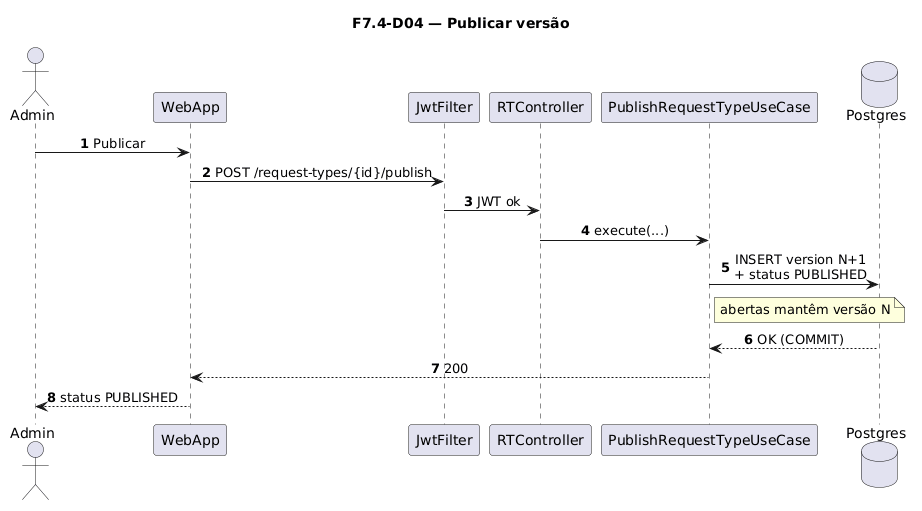

The diagram above was rendered by PlantUML. Its source (embedded in the PNG):
@startuml
title F7.4-D04 — Publicar versão
skinparam sequenceMessageAlign center
skinparam responseMessageBelowArrow true
skinparam maxMessageSize 220
autonumber

actor "Admin" as Admin
participant "WebApp" as WebApp
participant "JwtFilter" as Jwt
participant "RTController" as Ctrl
participant "PublishRequestTypeUseCase" as UC
database "Postgres" as Postgres

Admin -> WebApp: Publicar
WebApp -> Jwt: POST /request-types/{id}/publish
Jwt -> Ctrl: JWT ok
Ctrl -> UC: execute(...)
UC -> Postgres: INSERT version N+1\n+ status PUBLISHED
note right of UC
  abertas mantêm versão N
end note
Postgres --> UC: OK (COMMIT)
UC --> WebApp: 200
WebApp --> Admin: status PUBLISHED
@enduml